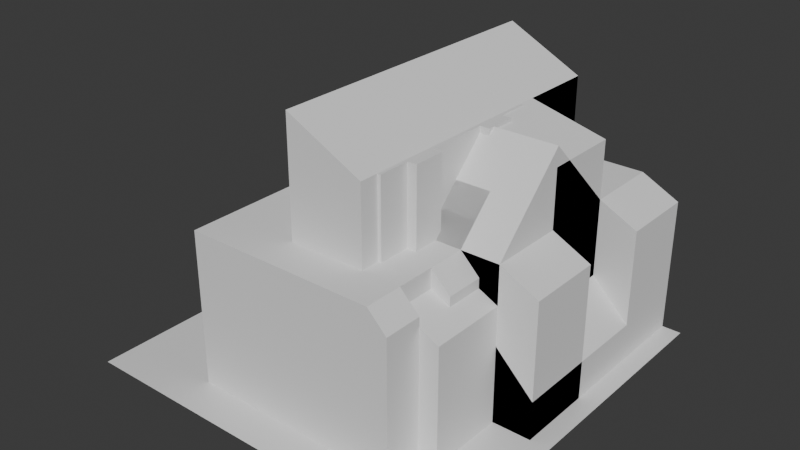 # Source: everything.blend  (saved by Blender 4.2.66; exported with 4.5.12 LTS)
import bpy
from mathutils import Matrix  # noqa: F401  (used for matrix-valued properties, if any)

bpy.ops.wm.read_factory_settings(use_empty=True)
scene = bpy.context.scene
scene.name = 'Scene'

# ---- collections
col_collection = bpy.data.collections.new('Collection'); scene.collection.children.link(col_collection)

# ---- materials (node trees are filled in below, after node groups)
mat_road = bpy.data.materials.new('road')
mat_road.alpha_threshold = 0.0
mat_road.roughness = 0.5
mat_road.line_color = (0.0, 0.0, 0.0, 1.0)
mat_houses = bpy.data.materials.new('houses')

# ---- material node trees
mat_road.use_nodes = True; mat_road.node_tree.nodes.clear()
_N = mat_road.node_tree.nodes; _L = mat_road.node_tree.links
n0 = _N.new('ShaderNodeOutputMaterial'); n0.name = 'Material Output'; n0.location = (300, 300)
n1 = _N.new('ShaderNodeBsdfPrincipled'); n1.name = 'Principled BSDF'; n1.location = (10, 300)
n1.inputs[3].default_value = 1.45
_L.new(n1.outputs[0], n0.inputs[0])
n0.is_active_output = True
mat_houses.use_nodes = True; mat_houses.node_tree.nodes.clear()
_N = mat_houses.node_tree.nodes; _L = mat_houses.node_tree.links
n0 = _N.new('ShaderNodeBsdfPrincipled'); n0.name = 'Principled BSDF'; n0.location = (10, 300)
n1 = _N.new('ShaderNodeOutputMaterial'); n1.name = 'Material Output'; n1.location = (300, 300)
_L.new(n0.outputs[0], n1.inputs[0])
n1.is_active_output = True

# ---- world
world_world = bpy.data.worlds.new('World'); scene.world = world_world
world_world.use_nodes = True; world_world.node_tree.nodes.clear()
_N = world_world.node_tree.nodes; _L = world_world.node_tree.links
n0 = _N.new('ShaderNodeOutputWorld'); n0.name = 'World Output'; n0.location = (300, 300)
n1 = _N.new('ShaderNodeBackground'); n1.name = 'Background'; n1.location = (10, 300)
n1.inputs[0].default_value = (0.05088, 0.05088, 0.05088, 1.0)
_L.new(n1.outputs[0], n0.inputs[0])
n0.is_active_output = True
world_world.color = (0.05088, 0.05088, 0.05088)
world_world.sun_shadow_jitter_overblur = 0.0

# ---- meshes
me_plane = bpy.data.meshes.new('Plane')
me_plane.from_pydata([(0.0, 0.0, 0.0), (4.0, 0.0, 0.0), (0.0, 4.0, 0.0), (4.0, 4.0, 0.0), (0.0, 0.0, 4.0), (4.0, 0.0, 4.0), (0.0, 4.0, 4.0), (4.0, 4.0, 4.0)], [], [(0, 2, 3, 1), (4, 5, 7, 6), (2, 0, 4, 6), (3, 2, 6, 7), (0, 1, 5, 4), (1, 3, 7, 5)])
_uv = me_plane.uv_layers.new(name='UVMap')
_uv.uv.foreach_set('vector', [0.0, 0.0, 0.0, 1.0, 1.0, 1.0, 1.0, 0.0, 0.0, 0.0, 1.0, 0.0, 1.0, 1.0, 0.0, 1.0, 0.0, 1.0, 0.0, 0.0, 0.0, 0.0, 0.0, 1.0, 1.0, 1.0, 0.0, 1.0, 0.0, 1.0, 1.0, 1.0, 0.0, 0.0, 1.0, 0.0, 1.0, 0.0, 0.0, 0.0, 1.0, 0.0, 1.0, 1.0, 1.0, 1.0, 1.0, 0.0])
me_plane.materials.append(mat_road)
me_plane.update()
me_plane_002 = bpy.data.meshes.new('Plane.002')
me_plane_002.from_pydata([(-10.0, -10.0, 0.0), (10.0, -10.0, 0.0), (-10.0, 10.0, 0.0), (10.0, 10.0, 0.0)], [], [(0, 1, 3, 2)])
_uv = me_plane_002.uv_layers.new(name='UVMap')
_uv.uv.foreach_set('vector', [0.0, 0.0, 1.0, 0.0, 1.0, 1.0, 0.0, 1.0])
me_plane_002.materials.append(mat_houses)
me_plane_002.update()
me_circle = bpy.data.meshes.new('Circle')
me_circle.from_pydata([(0.0, 2.0, 0.0), (-1.414, 1.414, 0.0), (-2.0, 0.0, 0.0), (-1.414, -1.414, 0.0), (0.0, -2.0, 0.0), (1.414, -1.414, 0.0), (2.0, 0.0, 0.0), (1.414, 1.414, 0.0), (0.0, 2.0, 2.0), (-1.414, 1.414, 2.0), (-2.0, 0.0, 2.0), (-1.414, -1.414, 2.0), (0.0, -2.0, 2.0), (1.414, -1.414, 2.0), (2.0, 0.0, 2.0), (1.414, 1.414, 2.0)], [], [(1, 0, 7, 6, 5, 4, 3, 2), (9, 10, 11, 12, 13, 14, 15, 8), (4, 5, 13, 12), (2, 3, 11, 10), (0, 1, 9, 8), (7, 0, 8, 15), (5, 6, 14, 13), (3, 4, 12, 11), (1, 2, 10, 9), (6, 7, 15, 14)])
_uv = me_circle.uv_layers.new(name='UVMap')
_uv.uv.foreach_set('vector', [0.0, 0.0, 0.0, 0.0, 0.0, 0.0, 0.0, 0.0, 0.0, 0.0, 0.0, 0.0, 0.0, 0.0, 0.0, 0.0, 0.0, 0.0, 0.0, 0.0, 0.0, 0.0, 0.0, 0.0, 0.0, 0.0, 0.0, 0.0, 0.0, 0.0, 0.0, 0.0, 0.0, 0.0, 0.0, 0.0, 0.0, 0.0, 0.0, 0.0, 0.0, 0.0, 0.0, 0.0, 0.0, 0.0, 0.0, 0.0, 0.0, 0.0, 0.0, 0.0, 0.0, 0.0, 0.0, 0.0, 0.0, 0.0, 0.0, 0.0, 0.0, 0.0, 0.0, 0.0, 0.0, 0.0, 0.0, 0.0, 0.0, 0.0, 0.0, 0.0, 0.0, 0.0, 0.0, 0.0, 0.0, 0.0, 0.0, 0.0, 0.0, 0.0, 0.0, 0.0, 0.0, 0.0, 0.0, 0.0, 0.0, 0.0, 0.0, 0.0, 0.0, 0.0, 0.0, 0.0])
me_circle.update()
me_cube_001 = bpy.data.meshes.new('Cube.001')
me_cube_001.from_pydata([(-1.0, -0.5, -0.5), (-1.0, -0.25, 0.5), (-1.0, 0.5, -0.5), (-1.0, 0.25, 0.5), (1.0, -0.5, -0.5), (1.0, -0.25, 0.5), (1.0, 0.5, -0.5), (1.0, 0.25, 0.5)], [], [(0, 1, 3, 2), (2, 3, 7, 6), (6, 7, 5, 4), (4, 5, 1, 0), (2, 6, 4, 0), (7, 3, 1, 5)])
_uv = me_cube_001.uv_layers.new(name='UVMap')
_uv.uv.foreach_set('vector', [0.375, 0.0, 0.625, 0.0, 0.625, 0.25, 0.375, 0.25, 0.375, 0.25, 0.625, 0.25, 0.625, 0.5, 0.375, 0.5, 0.375, 0.5, 0.625, 0.5, 0.625, 0.75, 0.375, 0.75, 0.375, 0.75, 0.625, 0.75, 0.625, 1.0, 0.375, 1.0, 0.125, 0.5, 0.375, 0.5, 0.375, 0.75, 0.125, 0.75, 0.625, 0.5, 0.875, 0.5, 0.875, 0.75, 0.625, 0.75])
me_cube_001.update()
me_plane_003 = bpy.data.meshes.new('Plane.003')
me_plane_003.from_pydata([(-6.0, -4.0, 0.0), (0.0, -4.0, 0.0), (-6.0, 0.0, 0.0), (0.0, 0.0, 0.0), (-6.0, 0.0, 6.0), (-6.0, -4.0, 4.0), (0.0, -4.0, 4.0), (0.0, 0.0, 6.0)], [], [(0, 2, 3, 1), (5, 6, 7, 4), (3, 2, 4, 7), (0, 1, 6, 5), (1, 3, 7, 6), (2, 0, 5, 4)])
_uv = me_plane_003.uv_layers.new(name='UVMap')
_uv.uv.foreach_set('vector', [0.0, 0.0, 0.0, 1.0, 1.0, 1.0, 1.0, 0.0, 0.0, 0.0, 1.0, 0.0, 1.0, 1.0, 0.0, 1.0, 1.0, 1.0, 0.0, 1.0, 0.0, 1.0, 1.0, 1.0, 0.0, 0.0, 1.0, 0.0, 1.0, 0.0, 0.0, 0.0, 1.0, 0.0, 1.0, 1.0, 1.0, 1.0, 1.0, 0.0, 0.0, 1.0, 0.0, 0.0, 0.0, 0.0, 0.0, 1.0])
me_plane_003.update()
me_plane_004 = bpy.data.meshes.new('Plane.004')
me_plane_004.from_pydata([(-4.0, -4.0, 0.0), (4.0, -4.0, 0.0), (-4.0, 4.0, 0.0), (4.0, 4.0, 0.0), (-4.0, -4.0, 8.0), (4.0, -4.0, 8.0), (-4.0, 4.0, 8.0), (4.0, 4.0, 8.0), (-4.0, 4.0, 4.0), (4.0, 4.0, 4.0), (4.0, -4.0, 4.0), (-4.0, -4.0, 4.0), (-4.0, 0.0, 0.0), (4.0, 0.0, 0.0), (-4.0, 0.0, 12.0), (4.0, 0.0, 12.0), (-4.0, 0.0, 4.0), (4.0, 0.0, 4.0), (6.0, 0.0, 0.0), (6.0, 4.0, 0.0), (6.0, 4.0, 2.0), (6.0, -4.0, 0.0), (6.0, -4.0, 2.0), (6.0, 0.0, 2.0)], [], [(12, 2, 3, 13), (14, 15, 7, 6), (9, 8, 6, 7), (11, 10, 5, 4), (17, 9, 7, 15), (16, 11, 4, 14), (12, 0, 11, 16), (10, 1, 21, 22), (0, 1, 10, 11), (3, 2, 8, 9), (9, 17, 23, 20), (2, 12, 16, 8), (8, 16, 14, 6), (10, 17, 15, 5), (4, 5, 15, 14), (0, 12, 13, 1), (18, 19, 20, 23), (21, 18, 23, 22), (1, 13, 18, 21), (17, 10, 22, 23), (13, 3, 19, 18), (3, 9, 20, 19)])
_uv = me_plane_004.uv_layers.new(name='UVMap')
_uv.uv.foreach_set('vector', [0.0, 0.5, 0.0, 1.0, 1.0, 1.0, 1.0, 0.5, 0.0, 0.5, 1.0, 0.5, 1.0, 1.0, 0.0, 1.0, 1.0, 1.0, 0.0, 1.0, 0.0, 1.0, 1.0, 1.0, 0.0, 0.0, 1.0, 0.0, 1.0, 0.0, 0.0, 0.0, 1.0, 0.5, 1.0, 1.0, 1.0, 1.0, 1.0, 0.5, 0.0, 0.5, 0.0, 0.0, 0.0, 0.0, 0.0, 0.5, 0.0, 0.5, 0.0, 0.0, 0.0, 0.0, 0.0, 0.5, 1.0, 0.0, 1.0, 0.0, 1.0, 0.0, 1.0, 0.0, 0.0, 0.0, 1.0, 0.0, 1.0, 0.0, 0.0, 0.0, 1.0, 1.0, 0.0, 1.0, 0.0, 1.0, 1.0, 1.0, 1.0, 1.0, 1.0, 0.5, 1.0, 0.5, 1.0, 1.0, 0.0, 1.0, 0.0, 0.5, 0.0, 0.5, 0.0, 1.0, 0.0, 1.0, 0.0, 0.5, 0.0, 0.5, 0.0, 1.0, 1.0, 0.0, 1.0, 0.5, 1.0, 0.5, 1.0, 0.0, 0.0, 0.0, 1.0, 0.0, 1.0, 0.5, 0.0, 0.5, 0.0, 0.0, 0.0, 0.5, 1.0, 0.5, 1.0, 0.0, 1.0, 0.5, 1.0, 1.0, 1.0, 1.0, 1.0, 0.5, 1.0, 0.0, 1.0, 0.5, 1.0, 0.5, 1.0, 0.0, 1.0, 0.0, 1.0, 0.5, 1.0, 0.5, 1.0, 0.0, 1.0, 0.5, 1.0, 0.0, 1.0, 0.0, 1.0, 0.5, 1.0, 0.5, 1.0, 1.0, 1.0, 1.0, 1.0, 0.5, 1.0, 1.0, 1.0, 1.0, 1.0, 1.0, 1.0, 1.0])
me_plane_004.update()
me_plane_005 = bpy.data.meshes.new('Plane.005')
me_plane_005.from_pydata([(-4.0, -8.0, 0.0), (4.0, -8.0, 0.0), (-4.0, 8.0, 0.0), (4.0, 8.0, 0.0), (-4.0, 0.0, 0.0), (4.0, 0.0, 0.0), (-4.0, 0.0, 8.0), (-4.0, -8.0, 8.0), (4.0, -8.0, 6.0), (4.0, 0.0, 6.0), (4.0, 8.0, 6.0), (-4.0, 8.0, 8.0), (0.0, -8.0, 0.0), (0.0, 8.0, 0.0), (0.0, 0.0, 0.0), (0.0, -8.0, 8.0), (0.0, 8.0, 8.0), (0.0, 0.0, 8.0), (-4.0, 0.0, 14.0), (-4.0, -8.0, 14.0), (0.0, 8.0, 12.0), (-4.0, 8.0, 14.0), (0.0, 0.0, 12.0), (0.0, -8.0, 12.0)], [], [(14, 13, 3, 5), (12, 14, 5, 1), (17, 9, 10, 16), (15, 8, 9, 17), (2, 4, 6, 11), (5, 3, 10, 9), (4, 0, 7, 6), (1, 5, 9, 8), (13, 2, 11, 16), (12, 1, 8, 15), (0, 12, 15, 7), (3, 13, 16, 10), (15, 17, 22, 23), (16, 11, 21, 20), (0, 4, 14, 12), (4, 2, 13, 14), (19, 23, 22, 18), (18, 22, 20, 21), (11, 6, 18, 21), (17, 16, 20, 22), (6, 7, 19, 18), (7, 15, 23, 19)])
_uv = me_plane_005.uv_layers.new(name='UVMap')
_uv.uv.foreach_set('vector', [0.5, 0.5, 0.5, 1.0, 1.0, 1.0, 1.0, 0.5, 0.5, 0.0, 0.5, 0.5, 1.0, 0.5, 1.0, 0.0, 0.5, 0.5, 1.0, 0.5, 1.0, 1.0, 0.5, 1.0, 0.5, 0.0, 1.0, 0.0, 1.0, 0.5, 0.5, 0.5, 0.0, 1.0, 0.0, 0.5, 0.0, 0.5, 0.0, 1.0, 1.0, 0.5, 1.0, 1.0, 1.0, 1.0, 1.0, 0.5, 0.0, 0.5, 0.0, 0.0, 0.0, 0.0, 0.0, 0.5, 1.0, 0.0, 1.0, 0.5, 1.0, 0.5, 1.0, 0.0, 0.5, 1.0, 0.0, 1.0, 0.0, 1.0, 0.5, 1.0, 0.5, 0.0, 1.0, 0.0, 1.0, 0.0, 0.5, 0.0, 0.0, 0.0, 0.5, 0.0, 0.5, 0.0, 0.0, 0.0, 1.0, 1.0, 0.5, 1.0, 0.5, 1.0, 1.0, 1.0, 0.5, 0.0, 0.5, 0.5, 0.5, 0.5, 0.5, 0.0, 0.5, 1.0, 0.0, 1.0, 0.0, 1.0, 0.5, 1.0, 0.0, 0.0, 0.0, 0.5, 0.5, 0.5, 0.5, 0.0, 0.0, 0.5, 0.0, 1.0, 0.5, 1.0, 0.5, 0.5, 0.0, 0.0, 0.5, 0.0, 0.5, 0.5, 0.0, 0.5, 0.0, 0.5, 0.5, 0.5, 0.5, 1.0, 0.0, 1.0, 0.0, 1.0, 0.0, 0.5, 0.0, 0.5, 0.0, 1.0, 0.5, 0.5, 0.5, 1.0, 0.5, 1.0, 0.5, 0.5, 0.0, 0.5, 0.0, 0.0, 0.0, 0.0, 0.0, 0.5, 0.0, 0.0, 0.5, 0.0, 0.5, 0.0, 0.0, 0.0])
me_plane_005.update()
me_plane_006 = bpy.data.meshes.new('Plane.006')
me_plane_006.from_pydata([(-4.0, -4.0, 0.0), (4.0, -4.0, 0.0), (-4.0, 4.0, 0.0), (4.0, 4.0, 0.0), (-4.0, 4.0, 8.0), (-4.0, -4.0, 8.0), (4.0, -4.0, 8.0), (4.0, 4.0, 8.0), (-4.0, 0.0, 0.0), (4.0, 0.0, 0.0), (-4.0, 0.0, 8.0), (4.0, 0.0, 8.0), (4.0, 8.0, 0.0), (-4.0, 8.0, 0.0), (4.0, 8.0, 8.0), (-4.0, 8.0, 8.0), (6.0, 4.0, 7.0), (6.0, 4.0, 0.0), (6.0, -4.0, 0.0), (6.0, -4.0, 7.0), (6.0, 0.0, 0.0), (6.0, 0.0, 7.0), (6.0, 8.0, 7.0), (6.0, 8.0, 0.0), (0.0, -4.0, 0.0), (0.0, 4.0, 0.0), (0.0, -4.0, 8.0), (0.0, 4.0, 8.0), (0.0, 0.0, 8.0), (0.0, 0.0, 0.0), (0.0, 8.0, 0.0), (0.0, 8.0, 8.0), (-4.0, 0.0, 11.0), (-4.0, -4.0, 11.0), (4.0, 0.0, 11.0), (4.0, 4.0, 11.0), (0.0, 4.0, 12.0), (-4.0, 4.0, 11.0), (0.0, 0.0, 12.0), (0.0, 8.0, 12.0), (-4.0, 8.0, 11.0), (0.0, -4.0, 12.0)], [], [(29, 25, 3, 9), (7, 27, 36, 35), (14, 7, 16, 22), (24, 1, 6, 26), (9, 3, 7, 11), (8, 0, 5, 10), (2, 8, 10, 4), (7, 3, 17, 16), (26, 6, 11, 28), (24, 29, 9, 1), (30, 13, 15, 31), (27, 7, 14, 31), (25, 2, 13, 30), (2, 4, 15, 13), (16, 17, 23, 22), (18, 20, 21, 19), (12, 14, 22, 23), (6, 1, 18, 19), (9, 11, 21, 20), (11, 6, 19, 21), (3, 12, 23, 17), (1, 9, 20, 18), (3, 25, 30, 12), (11, 7, 35, 34), (12, 30, 31, 14), (0, 8, 29, 24), (15, 4, 37, 40), (0, 24, 26, 5), (27, 31, 39, 36), (8, 2, 25, 29), (38, 34, 35, 36), (37, 36, 39, 40), (33, 41, 38, 32), (32, 38, 36, 37), (4, 10, 32, 37), (28, 11, 34, 38), (10, 5, 33, 32), (31, 15, 40, 39), (26, 28, 38, 41), (5, 26, 41, 33)])
_uv = me_plane_006.uv_layers.new(name='UVMap')
_uv.uv.foreach_set('vector', [0.5, 0.5, 0.5, 1.0, 1.0, 1.0, 1.0, 0.5, 1.0, 1.0, 0.5, 1.0, 0.5, 1.0, 1.0, 1.0, 1.0, 1.0, 1.0, 1.0, 1.0, 1.0, 1.0, 1.0, 0.5, 0.0, 1.0, 0.0, 1.0, 0.0, 0.5, 0.0, 1.0, 0.5, 1.0, 1.0, 1.0, 1.0, 1.0, 0.5, 0.0, 0.5, 0.0, 0.0, 0.0, 0.0, 0.0, 0.5, 0.0, 1.0, 0.0, 0.5, 0.0, 0.5, 0.0, 1.0, 1.0, 1.0, 1.0, 1.0, 1.0, 1.0, 1.0, 1.0, 0.5, 0.0, 1.0, 0.0, 1.0, 0.5, 0.5, 0.5, 0.5, 0.0, 0.5, 0.5, 1.0, 0.5, 1.0, 0.0, 0.5, 1.0, 0.0, 1.0, 0.0, 1.0, 0.5, 1.0, 0.5, 1.0, 1.0, 1.0, 1.0, 1.0, 0.5, 1.0, 0.5, 1.0, 0.0, 1.0, 0.0, 1.0, 0.5, 1.0, 0.0, 1.0, 0.0, 1.0, 0.0, 1.0, 0.0, 1.0, 1.0, 1.0, 1.0, 1.0, 1.0, 1.0, 1.0, 1.0, 1.0, 0.0, 1.0, 0.5, 1.0, 0.5, 1.0, 0.0, 1.0, 1.0, 1.0, 1.0, 1.0, 1.0, 1.0, 1.0, 1.0, 0.0, 1.0, 0.0, 1.0, 0.0, 1.0, 0.0, 1.0, 0.5, 1.0, 0.5, 1.0, 0.5, 1.0, 0.5, 1.0, 0.5, 1.0, 0.0, 1.0, 0.0, 1.0, 0.5, 1.0, 1.0, 1.0, 1.0, 1.0, 1.0, 1.0, 1.0, 1.0, 0.0, 1.0, 0.5, 1.0, 0.5, 1.0, 0.0, 1.0, 1.0, 0.5, 1.0, 0.5, 1.0, 1.0, 1.0, 1.0, 0.5, 1.0, 1.0, 1.0, 1.0, 1.0, 0.5, 1.0, 1.0, 0.5, 1.0, 0.5, 1.0, 1.0, 1.0, 0.0, 0.0, 0.0, 0.5, 0.5, 0.5, 0.5, 0.0, 0.0, 1.0, 0.0, 1.0, 0.0, 1.0, 0.0, 1.0, 0.0, 0.0, 0.5, 0.0, 0.5, 0.0, 0.0, 0.0, 0.5, 1.0, 0.5, 1.0, 0.5, 1.0, 0.5, 1.0, 0.0, 0.5, 0.0, 1.0, 0.5, 1.0, 0.5, 0.5, 0.5, 0.5, 1.0, 0.5, 1.0, 1.0, 0.5, 1.0, 0.0, 1.0, 0.5, 1.0, 0.5, 1.0, 0.0, 1.0, 0.0, 0.0, 0.5, 0.0, 0.5, 0.5, 0.0, 0.5, 0.0, 0.5, 0.5, 0.5, 0.5, 1.0, 0.0, 1.0, 0.0, 1.0, 0.0, 0.5, 0.0, 0.5, 0.0, 1.0, 0.5, 0.5, 1.0, 0.5, 1.0, 0.5, 0.5, 0.5, 0.0, 0.5, 0.0, 0.0, 0.0, 0.0, 0.0, 0.5, 0.5, 1.0, 0.0, 1.0, 0.0, 1.0, 0.5, 1.0, 0.5, 0.0, 0.5, 0.5, 0.5, 0.5, 0.5, 0.0, 0.0, 0.0, 0.5, 0.0, 0.5, 0.0, 0.0, 0.0])
me_plane_006.update()
me_plane_007 = bpy.data.meshes.new('Plane.007')
me_plane_007.from_pydata([(-5.0, -8.0, 0.0), (5.0, -8.0, 0.0), (-5.0, 8.0, 0.0), (5.0, 8.0, 0.0), (-5.0, 8.0, 4.0), (-5.0, -8.0, 4.0), (5.0, -8.0, 4.0), (5.0, 8.0, 4.0), (-5.0, 8.0, 8.0), (-5.0, -8.0, 8.0), (5.0, -8.0, 8.0), (5.0, 8.0, 8.0), (-5.0, 4.0, 0.0), (-5.0, 0.0, 0.0), (-5.0, -4.0, 0.0), (5.0, -4.0, 0.0), (5.0, 0.0, 0.0), (5.0, 4.0, 0.0), (-5.0, 4.0, 4.0), (-5.0, 0.0, 4.0), (-5.0, -4.0, 4.0), (5.0, -4.0, 4.0), (5.0, 4.0, 4.0), (-5.0, 4.0, 8.0), (-5.0, 0.0, 10.0), (-5.0, -4.0, 8.0), (5.0, -4.0, 8.0), (5.0, 0.0, 10.0), (5.0, 4.0, 8.0), (-5.0, -2.0, 0.0), (5.0, -2.0, 0.0), (-5.0, -2.0, 4.0), (-5.0, -2.0, 8.0), (5.0, -2.0, 8.0), (-5.0, 2.0, 0.0), (5.0, 2.0, 0.0), (-5.0, 2.0, 4.0), (-5.0, 2.0, 8.0), (5.0, 2.0, 8.0), (-5.0, -6.0, 0.0), (-5.0, -6.0, 4.0), (-5.0, -6.0, 8.0), (5.0, -6.0, 0.0), (5.0, -6.0, 4.0), (5.0, -6.0, 8.0), (5.0, 6.0, 0.0), (5.0, 6.0, 4.0), (5.0, 6.0, 8.0), (-5.0, 6.0, 0.0), (-5.0, 6.0, 4.0), (-5.0, 6.0, 8.0), (6.0, -8.0, 4.0), (6.0, -8.0, 0.0), (6.0, -8.0, 7.0), (6.0, -6.0, 0.0), (6.0, -6.0, 4.0), (6.0, -6.0, 7.0), (6.0, 6.0, 0.0), (6.0, 8.0, 0.0), (6.0, 6.0, 4.0), (6.0, 8.0, 4.0), (6.0, 6.0, 7.0), (6.0, 8.0, 7.0), (6.0, 2.0, 0.0), (6.0, 4.0, 0.0), (6.0, 2.0, 4.0), (6.0, 4.0, 4.0), (6.0, 2.0, 7.0), (6.0, 4.0, 7.0), (6.0, -4.0, 0.0), (6.0, -4.0, 4.0), (6.0, -4.0, 7.0), (6.0, -2.0, 0.0), (6.0, -2.0, 4.0), (6.0, -2.0, 7.0), (0.0, -8.0, 0.0), (0.0, 8.0, 0.0), (0.0, -8.0, 4.0), (0.0, 8.0, 4.0), (0.0, -8.0, 8.0), (0.0, 8.0, 8.0), (0.0, -4.0, 8.0), (0.0, 0.0, 10.0), (0.0, 4.0, 8.0), (0.0, -4.0, 0.0), (0.0, 0.0, 0.0), (0.0, 4.0, 0.0), (0.0, -2.0, 0.0), (0.0, -2.0, 8.0), (0.0, 2.0, 0.0), (0.0, 2.0, 8.0), (0.0, -6.0, 0.0), (0.0, -6.0, 8.0), (0.0, 6.0, 8.0), (0.0, 6.0, 0.0), (6.0, 1.043e-07, 0.0), (6.0, 1.043e-07, 4.0), (5.0, 1.043e-07, 5.0), (5.0, -2.0, 5.0), (5.0, 2.0, 5.0)], [], [(94, 76, 3, 45), (46, 45, 57, 59), (3, 7, 60, 58), (39, 0, 5, 40), (76, 2, 4, 78), (75, 1, 6, 77), (93, 47, 11, 80), (40, 5, 9, 41), (78, 4, 8, 80), (77, 6, 10, 79), (49, 18, 23, 50), (36, 19, 24, 37), (31, 20, 25, 32), (92, 44, 26, 81), (88, 33, 27, 82), (90, 38, 28, 83), (48, 12, 18, 49), (34, 13, 19, 36), (29, 14, 20, 31), (42, 15, 21, 43), (95, 63, 65, 96), (21, 15, 69, 70), (43, 21, 26, 44), (98, 97, 27, 33), (72, 95, 96, 73), (91, 84, 15, 42), (87, 85, 16, 30), (89, 86, 17, 35), (84, 87, 30, 15), (15, 30, 72, 69), (26, 21, 70, 71), (13, 29, 31, 19), (81, 26, 33, 88), (19, 31, 32, 24), (85, 89, 35, 16), (97, 99, 38, 27), (30, 16, 95, 72), (12, 34, 36, 18), (82, 27, 38, 90), (18, 36, 37, 23), (75, 91, 42, 1), (44, 10, 53, 56), (43, 44, 56, 55), (79, 10, 44, 92), (20, 40, 41, 25), (14, 39, 40, 20), (2, 48, 49, 4), (4, 49, 50, 8), (83, 28, 47, 93), (17, 45, 46, 22), (22, 46, 47, 28), (86, 94, 45, 17), (51, 55, 56, 53), (52, 54, 55, 51), (10, 6, 51, 53), (1, 42, 54, 52), (42, 43, 55, 54), (6, 1, 52, 51), (59, 60, 62, 61), (57, 58, 60, 59), (45, 3, 58, 57), (7, 11, 62, 60), (47, 46, 59, 61), (11, 47, 61, 62), (63, 64, 66, 65), (65, 66, 68, 67), (70, 73, 74, 71), (69, 72, 73, 70), (28, 38, 67, 68), (33, 26, 71, 74), (38, 99, 65, 67), (22, 28, 68, 66), (16, 35, 63, 95), (35, 17, 64, 63), (17, 22, 66, 64), (98, 33, 74, 73), (12, 48, 94, 86), (23, 83, 93, 50), (9, 79, 92, 41), (0, 39, 91, 75), (24, 82, 90, 37), (13, 34, 89, 85), (25, 81, 88, 32), (14, 29, 87, 84), (34, 12, 86, 89), (29, 13, 85, 87), (39, 14, 84, 91), (37, 90, 83, 23), (32, 88, 82, 24), (41, 92, 81, 25), (5, 77, 79, 9), (7, 78, 80, 11), (50, 93, 80, 8), (0, 75, 77, 5), (3, 76, 78, 7), (48, 2, 76, 94), (73, 96, 97, 98), (96, 65, 99, 97)])
_uv = me_plane_007.uv_layers.new(name='UVMap')
_uv.uv.foreach_set('vector', [0.5, 0.875, 0.5, 1.0, 1.0, 1.0, 1.0, 0.875, 1.0, 0.875, 1.0, 0.875, 1.0, 0.875, 1.0, 0.875, 1.0, 1.0, 1.0, 1.0, 1.0, 1.0, 1.0, 1.0, 0.0, 0.125, 0.0, 0.0, 0.0, 0.0, 0.0, 0.125, 0.5, 1.0, 0.0, 1.0, 0.0, 1.0, 0.5, 1.0, 0.5, 0.0, 1.0, 0.0, 1.0, 0.0, 0.5, 0.0, 0.5, 0.875, 1.0, 0.875, 1.0, 1.0, 0.5, 1.0, 0.0, 0.125, 0.0, 0.0, 0.0, 0.0, 0.0, 0.125, 0.5, 1.0, 0.0, 1.0, 0.0, 1.0, 0.5, 1.0, 0.5, 0.0, 1.0, 0.0, 1.0, 0.0, 0.5, 0.0, 0.0, 0.875, 0.0, 0.75, 0.0, 0.75, 0.0, 0.875, 0.0, 0.625, 0.0, 0.5, 0.0, 0.5, 0.0, 0.625, 0.0, 0.375, 0.0, 0.25, 0.0, 0.25, 0.0, 0.375, 0.5, 0.125, 1.0, 0.125, 1.0, 0.25, 0.5, 0.25, 0.5, 0.375, 1.0, 0.375, 1.0, 0.5, 0.5, 0.5, 0.5, 0.625, 1.0, 0.625, 1.0, 0.75, 0.5, 0.75, 0.0, 0.875, 0.0, 0.75, 0.0, 0.75, 0.0, 0.875, 0.0, 0.625, 0.0, 0.5, 0.0, 0.5, 0.0, 0.625, 0.0, 0.375, 0.0, 0.25, 0.0, 0.25, 0.0, 0.375, 1.0, 0.125, 1.0, 0.25, 1.0, 0.25, 1.0, 0.125, 1.0, 0.5, 1.0, 0.625, 1.0, 0.625, 1.0, 0.5, 1.0, 0.25, 1.0, 0.25, 1.0, 0.25, 1.0, 0.25, 1.0, 0.125, 1.0, 0.25, 1.0, 0.25, 1.0, 0.125, 1.0, 0.375, 1.0, 0.5, 1.0, 0.5, 1.0, 0.375, 1.0, 0.375, 1.0, 0.5, 1.0, 0.5, 1.0, 0.375, 0.5, 0.125, 0.5, 0.25, 1.0, 0.25, 1.0, 0.125, 0.5, 0.375, 0.5, 0.5, 1.0, 0.5, 1.0, 0.375, 0.5, 0.625, 0.5, 0.75, 1.0, 0.75, 1.0, 0.625, 0.5, 0.25, 0.5, 0.375, 1.0, 0.375, 1.0, 0.25, 1.0, 0.25, 1.0, 0.375, 1.0, 0.375, 1.0, 0.25, 1.0, 0.25, 1.0, 0.25, 1.0, 0.25, 1.0, 0.25, 0.0, 0.5, 0.0, 0.375, 0.0, 0.375, 0.0, 0.5, 0.5, 0.25, 1.0, 0.25, 1.0, 0.375, 0.5, 0.375, 0.0, 0.5, 0.0, 0.375, 0.0, 0.375, 0.0, 0.5, 0.5, 0.5, 0.5, 0.625, 1.0, 0.625, 1.0, 0.5, 1.0, 0.5, 1.0, 0.625, 1.0, 0.625, 1.0, 0.5, 1.0, 0.375, 1.0, 0.5, 1.0, 0.5, 1.0, 0.375, 0.0, 0.75, 0.0, 0.625, 0.0, 0.625, 0.0, 0.75, 0.5, 0.5, 1.0, 0.5, 1.0, 0.625, 0.5, 0.625, 0.0, 0.75, 0.0, 0.625, 0.0, 0.625, 0.0, 0.75, 0.5, 0.0, 0.5, 0.125, 1.0, 0.125, 1.0, 0.0, 1.0, 0.125, 1.0, 0.0, 1.0, 0.0, 1.0, 0.125, 1.0, 0.125, 1.0, 0.125, 1.0, 0.125, 1.0, 0.125, 0.5, 0.0, 1.0, 0.0, 1.0, 0.125, 0.5, 0.125, 0.0, 0.25, 0.0, 0.125, 0.0, 0.125, 0.0, 0.25, 0.0, 0.25, 0.0, 0.125, 0.0, 0.125, 0.0, 0.25, 0.0, 1.0, 0.0, 0.875, 0.0, 0.875, 0.0, 1.0, 0.0, 1.0, 0.0, 0.875, 0.0, 0.875, 0.0, 1.0, 0.5, 0.75, 1.0, 0.75, 1.0, 0.875, 0.5, 0.875, 1.0, 0.75, 1.0, 0.875, 1.0, 0.875, 1.0, 0.75, 1.0, 0.75, 1.0, 0.875, 1.0, 0.875, 1.0, 0.75, 0.5, 0.75, 0.5, 0.875, 1.0, 0.875, 1.0, 0.75, 1.0, 0.0, 1.0, 0.125, 1.0, 0.125, 1.0, 0.0, 1.0, 0.0, 1.0, 0.125, 1.0, 0.125, 1.0, 0.0, 1.0, 0.0, 1.0, 0.0, 1.0, 0.0, 1.0, 0.0, 1.0, 0.0, 1.0, 0.125, 1.0, 0.125, 1.0, 0.0, 1.0, 0.125, 1.0, 0.125, 1.0, 0.125, 1.0, 0.125, 1.0, 0.0, 1.0, 0.0, 1.0, 0.0, 1.0, 0.0, 1.0, 0.875, 1.0, 1.0, 1.0, 1.0, 1.0, 0.875, 1.0, 0.875, 1.0, 1.0, 1.0, 1.0, 1.0, 0.875, 1.0, 0.875, 1.0, 1.0, 1.0, 1.0, 1.0, 0.875, 1.0, 1.0, 1.0, 1.0, 1.0, 1.0, 1.0, 1.0, 1.0, 0.875, 1.0, 0.875, 1.0, 0.875, 1.0, 0.875, 1.0, 1.0, 1.0, 0.875, 1.0, 0.875, 1.0, 1.0, 1.0, 0.625, 1.0, 0.75, 1.0, 0.75, 1.0, 0.625, 1.0, 0.625, 1.0, 0.75, 1.0, 0.75, 1.0, 0.625, 1.0, 0.25, 1.0, 0.375, 1.0, 0.375, 1.0, 0.25, 1.0, 0.25, 1.0, 0.375, 1.0, 0.375, 1.0, 0.25, 1.0, 0.75, 1.0, 0.625, 1.0, 0.625, 1.0, 0.75, 1.0, 0.375, 1.0, 0.25, 1.0, 0.25, 1.0, 0.375, 1.0, 0.625, 1.0, 0.625, 1.0, 0.625, 1.0, 0.625, 1.0, 0.75, 1.0, 0.75, 1.0, 0.75, 1.0, 0.75, 1.0, 0.5, 1.0, 0.625, 1.0, 0.625, 1.0, 0.5, 1.0, 0.625, 1.0, 0.75, 1.0, 0.75, 1.0, 0.625, 1.0, 0.75, 1.0, 0.75, 1.0, 0.75, 1.0, 0.75, 1.0, 0.375, 1.0, 0.375, 1.0, 0.375, 1.0, 0.375, 0.0, 0.75, 0.0, 0.875, 0.5, 0.875, 0.5, 0.75, 0.0, 0.75, 0.5, 0.75, 0.5, 0.875, 0.0, 0.875, 0.0, 0.0, 0.5, 0.0, 0.5, 0.125, 0.0, 0.125, 0.0, 0.0, 0.0, 0.125, 0.5, 0.125, 0.5, 0.0, 0.0, 0.5, 0.5, 0.5, 0.5, 0.625, 0.0, 0.625, 0.0, 0.5, 0.0, 0.625, 0.5, 0.625, 0.5, 0.5, 0.0, 0.25, 0.5, 0.25, 0.5, 0.375, 0.0, 0.375, 0.0, 0.25, 0.0, 0.375, 0.5, 0.375, 0.5, 0.25, 0.0, 0.625, 0.0, 0.75, 0.5, 0.75, 0.5, 0.625, 0.0, 0.375, 0.0, 0.5, 0.5, 0.5, 0.5, 0.375, 0.0, 0.125, 0.0, 0.25, 0.5, 0.25, 0.5, 0.125, 0.0, 0.625, 0.5, 0.625, 0.5, 0.75, 0.0, 0.75, 0.0, 0.375, 0.5, 0.375, 0.5, 0.5, 0.0, 0.5, 0.0, 0.125, 0.5, 0.125, 0.5, 0.25, 0.0, 0.25, 0.0, 0.0, 0.5, 0.0, 0.5, 0.0, 0.0, 0.0, 1.0, 1.0, 0.5, 1.0, 0.5, 1.0, 1.0, 1.0, 0.0, 0.875, 0.5, 0.875, 0.5, 1.0, 0.0, 1.0, 0.0, 0.0, 0.5, 0.0, 0.5, 0.0, 0.0, 0.0, 1.0, 1.0, 0.5, 1.0, 0.5, 1.0, 1.0, 1.0, 0.0, 0.875, 0.0, 1.0, 0.5, 1.0, 0.5, 0.875, 1.0, 0.375, 1.0, 0.5, 1.0, 0.5, 1.0, 0.375, 1.0, 0.5, 1.0, 0.625, 1.0, 0.625, 1.0, 0.5])
me_plane_007.update()
me_plane_008 = bpy.data.meshes.new('Plane.008')
me_plane_008.from_pydata([(-1.833, -5.0, 0.0), (3.167, -5.0, 0.0), (-1.833, 5.0, 0.0), (3.167, 5.0, 0.0), (-1.833, 5.0, 4.0), (-1.833, -5.0, 4.0), (3.167, -5.0, 4.0), (3.167, 5.0, 4.0), (-1.833, 5.0, 8.0), (-1.833, -5.0, 8.0), (3.167, -5.0, 8.0), (3.167, 5.0, 8.0), (-1.833, 5.0, 12.0), (-1.833, -5.0, 12.0), (3.167, -5.0, 12.0), (3.167, 5.0, 12.0), (-1.833, 3.333, 0.0), (-1.833, 1.667, 0.0), (-1.833, 0.0, 0.0), (-1.833, -1.667, 0.0), (-1.833, -3.333, 0.0), (3.167, -3.333, 0.0), (3.167, -1.667, 0.0), (3.167, 0.0, 0.0), (3.167, 1.667, 0.0), (3.167, 3.333, 0.0), (-1.833, 3.333, 4.0), (-1.833, 1.667, 4.0), (-1.833, 0.0, 4.0), (-1.833, -1.667, 4.0), (-1.833, -3.333, 4.0), (3.167, -3.333, 4.0), (3.167, -1.667, 4.0), (3.167, 0.0, 4.0), (3.167, 1.667, 4.0), (3.167, 3.333, 4.0), (-1.833, 3.333, 8.0), (-1.833, 1.667, 8.0), (-1.833, 0.0, 8.0), (-1.833, -1.667, 8.0), (-1.833, -3.333, 8.0), (3.167, -3.333, 8.0), (3.167, -1.667, 8.0), (3.167, 0.0, 8.0), (3.167, 1.667, 8.0), (3.167, 3.333, 8.0), (-1.833, 3.333, 12.0), (-1.833, 1.667, 12.0), (-1.833, 0.0, 12.0), (-1.833, -1.667, 12.0), (-1.833, -3.333, 12.0), (3.167, -3.333, 12.0), (3.167, -1.667, 12.0), (3.167, 0.0, 12.0), (3.167, 1.667, 12.0), (3.167, 3.333, 12.0), (3.667, -3.333, 0.0), (3.667, -1.667, 0.0), (3.667, 1.667, 0.0), (3.667, 3.333, 0.0), (3.667, -3.333, 4.0), (3.667, -1.667, 4.0), (3.667, 1.667, 4.0), (3.667, 3.333, 4.0), (3.667, -3.333, 8.0), (3.667, -1.667, 8.0), (3.667, 1.667, 8.0), (3.667, 3.333, 8.0), (3.667, -3.333, 12.0), (3.667, -1.667, 12.0), (3.667, 1.667, 12.0), (3.667, 3.333, 12.0)], [], [(16, 2, 3, 25), (35, 7, 11, 45), (25, 3, 7, 35), (20, 0, 5, 30), (3, 2, 4, 7), (0, 1, 6, 5), (11, 8, 12, 15), (30, 5, 9, 40), (7, 4, 8, 11), (5, 6, 10, 9), (46, 55, 15, 12), (9, 10, 14, 13), (45, 11, 15, 55), (40, 9, 13, 50), (8, 36, 46, 12), (36, 37, 47, 46), (37, 38, 48, 47), (38, 39, 49, 48), (39, 40, 50, 49), (10, 41, 51, 14), (35, 45, 67, 63), (42, 43, 53, 52), (43, 44, 54, 53), (22, 32, 61, 57), (13, 14, 51, 50), (50, 51, 52, 49), (49, 52, 53, 48), (48, 53, 54, 47), (47, 54, 55, 46), (4, 26, 36, 8), (26, 27, 37, 36), (27, 28, 38, 37), (28, 29, 39, 38), (29, 30, 40, 39), (2, 16, 26, 4), (16, 17, 27, 26), (17, 18, 28, 27), (18, 19, 29, 28), (19, 20, 30, 29), (1, 21, 31, 6), (52, 51, 68, 69), (22, 23, 33, 32), (23, 24, 34, 33), (44, 34, 62, 66), (6, 31, 41, 10), (21, 22, 57, 56), (32, 33, 43, 42), (33, 34, 44, 43), (31, 21, 56, 60), (0, 20, 21, 1), (20, 19, 22, 21), (19, 18, 23, 22), (18, 17, 24, 23), (17, 16, 25, 24), (64, 65, 69, 68), (66, 67, 71, 70), (56, 57, 61, 60), (58, 59, 63, 62), (60, 61, 65, 64), (62, 63, 67, 66), (51, 41, 64, 68), (34, 24, 58, 62), (24, 25, 59, 58), (42, 52, 69, 65), (55, 54, 70, 71), (25, 35, 63, 59), (41, 31, 60, 64), (54, 44, 66, 70), (32, 42, 65, 61), (45, 55, 71, 67)])
_uv = me_plane_008.uv_layers.new(name='UVMap')
_uv.uv.foreach_set('vector', [0.0, 0.8333, 0.0, 1.0, 1.0, 1.0, 1.0, 0.8333, 1.0, 0.8333, 1.0, 1.0, 1.0, 1.0, 1.0, 0.8333, 1.0, 0.8333, 1.0, 1.0, 1.0, 1.0, 1.0, 0.8333, 0.0, 0.1667, 0.0, 0.0, 0.0, 0.0, 0.0, 0.1667, 1.0, 1.0, 0.0, 1.0, 0.0, 1.0, 1.0, 1.0, 0.0, 0.0, 1.0, 0.0, 1.0, 0.0, 0.0, 0.0, 1.0, 1.0, 0.0, 1.0, 0.0, 1.0, 1.0, 1.0, 0.0, 0.1667, 0.0, 0.0, 0.0, 0.0, 0.0, 0.1667, 1.0, 1.0, 0.0, 1.0, 0.0, 1.0, 1.0, 1.0, 0.0, 0.0, 1.0, 0.0, 1.0, 0.0, 0.0, 0.0, 0.0, 0.8333, 1.0, 0.8333, 1.0, 1.0, 0.0, 1.0, 0.0, 0.0, 1.0, 0.0, 1.0, 0.0, 0.0, 0.0, 1.0, 0.8333, 1.0, 1.0, 1.0, 1.0, 1.0, 0.8333, 0.0, 0.1667, 0.0, 0.0, 0.0, 0.0, 0.0, 0.1667, 0.0, 1.0, 0.0, 0.8333, 0.0, 0.8333, 0.0, 1.0, 0.0, 0.8333, 0.0, 0.6667, 0.0, 0.6667, 0.0, 0.8333, 0.0, 0.6667, 0.0, 0.5, 0.0, 0.5, 0.0, 0.6667, 0.0, 0.5, 0.0, 0.3333, 0.0, 0.3333, 0.0, 0.5, 0.0, 0.3333, 0.0, 0.1667, 0.0, 0.1667, 0.0, 0.3333, 1.0, 0.0, 1.0, 0.1667, 1.0, 0.1667, 1.0, 0.0, 1.0, 0.8333, 1.0, 0.8333, 1.0, 0.8333, 1.0, 0.8333, 1.0, 0.3333, 1.0, 0.5, 1.0, 0.5, 1.0, 0.3333, 1.0, 0.5, 1.0, 0.6667, 1.0, 0.6667, 1.0, 0.5, 1.0, 0.3333, 1.0, 0.3333, 1.0, 0.3333, 1.0, 0.3333, 0.0, 0.0, 1.0, 0.0, 1.0, 0.1667, 0.0, 0.1667, 0.0, 0.1667, 1.0, 0.1667, 1.0, 0.3333, 0.0, 0.3333, 0.0, 0.3333, 1.0, 0.3333, 1.0, 0.5, 0.0, 0.5, 0.0, 0.5, 1.0, 0.5, 1.0, 0.6667, 0.0, 0.6667, 0.0, 0.6667, 1.0, 0.6667, 1.0, 0.8333, 0.0, 0.8333, 0.0, 1.0, 0.0, 0.8333, 0.0, 0.8333, 0.0, 1.0, 0.0, 0.8333, 0.0, 0.6667, 0.0, 0.6667, 0.0, 0.8333, 0.0, 0.6667, 0.0, 0.5, 0.0, 0.5, 0.0, 0.6667, 0.0, 0.5, 0.0, 0.3333, 0.0, 0.3333, 0.0, 0.5, 0.0, 0.3333, 0.0, 0.1667, 0.0, 0.1667, 0.0, 0.3333, 0.0, 1.0, 0.0, 0.8333, 0.0, 0.8333, 0.0, 1.0, 0.0, 0.8333, 0.0, 0.6667, 0.0, 0.6667, 0.0, 0.8333, 0.0, 0.6667, 0.0, 0.5, 0.0, 0.5, 0.0, 0.6667, 0.0, 0.5, 0.0, 0.3333, 0.0, 0.3333, 0.0, 0.5, 0.0, 0.3333, 0.0, 0.1667, 0.0, 0.1667, 0.0, 0.3333, 1.0, 0.0, 1.0, 0.1667, 1.0, 0.1667, 1.0, 0.0, 1.0, 0.3333, 1.0, 0.1667, 1.0, 0.1667, 1.0, 0.3333, 1.0, 0.3333, 1.0, 0.5, 1.0, 0.5, 1.0, 0.3333, 1.0, 0.5, 1.0, 0.6667, 1.0, 0.6667, 1.0, 0.5, 1.0, 0.6667, 1.0, 0.6667, 1.0, 0.6667, 1.0, 0.6667, 1.0, 0.0, 1.0, 0.1667, 1.0, 0.1667, 1.0, 0.0, 1.0, 0.1667, 1.0, 0.3333, 1.0, 0.3333, 1.0, 0.1667, 1.0, 0.3333, 1.0, 0.5, 1.0, 0.5, 1.0, 0.3333, 1.0, 0.5, 1.0, 0.6667, 1.0, 0.6667, 1.0, 0.5, 1.0, 0.1667, 1.0, 0.1667, 1.0, 0.1667, 1.0, 0.1667, 0.0, 0.0, 0.0, 0.1667, 1.0, 0.1667, 1.0, 0.0, 0.0, 0.1667, 0.0, 0.3333, 1.0, 0.3333, 1.0, 0.1667, 0.0, 0.3333, 0.0, 0.5, 1.0, 0.5, 1.0, 0.3333, 0.0, 0.5, 0.0, 0.6667, 1.0, 0.6667, 1.0, 0.5, 0.0, 0.6667, 0.0, 0.8333, 1.0, 0.8333, 1.0, 0.6667, 1.0, 0.1667, 1.0, 0.3333, 1.0, 0.3333, 1.0, 0.1667, 1.0, 0.6667, 1.0, 0.8333, 1.0, 0.8333, 1.0, 0.6667, 1.0, 0.1667, 1.0, 0.3333, 1.0, 0.3333, 1.0, 0.1667, 1.0, 0.6667, 1.0, 0.8333, 1.0, 0.8333, 1.0, 0.6667, 1.0, 0.1667, 1.0, 0.3333, 1.0, 0.3333, 1.0, 0.1667, 1.0, 0.6667, 1.0, 0.8333, 1.0, 0.8333, 1.0, 0.6667, 1.0, 0.1667, 1.0, 0.1667, 1.0, 0.1667, 1.0, 0.1667, 1.0, 0.6667, 1.0, 0.6667, 1.0, 0.6667, 1.0, 0.6667, 1.0, 0.6667, 1.0, 0.8333, 1.0, 0.8333, 1.0, 0.6667, 1.0, 0.3333, 1.0, 0.3333, 1.0, 0.3333, 1.0, 0.3333, 1.0, 0.8333, 1.0, 0.6667, 1.0, 0.6667, 1.0, 0.8333, 1.0, 0.8333, 1.0, 0.8333, 1.0, 0.8333, 1.0, 0.8333, 1.0, 0.1667, 1.0, 0.1667, 1.0, 0.1667, 1.0, 0.1667, 1.0, 0.6667, 1.0, 0.6667, 1.0, 0.6667, 1.0, 0.6667, 1.0, 0.3333, 1.0, 0.3333, 1.0, 0.3333, 1.0, 0.3333, 1.0, 0.8333, 1.0, 0.8333, 1.0, 0.8333, 1.0, 0.8333])
me_plane_008.update()
me_plane_009 = bpy.data.meshes.new('Plane.009')
me_plane_009.from_pydata([(-1.3, -3.0, 0.0), (1.295, -3.0, 0.0), (-1.3, 3.0, 0.0), (1.295, 3.0, 0.0), (-1.3, 3.0, 1.296), (-1.3, -3.0, 1.0), (1.295, -3.0, 1.0), (1.295, 3.0, 1.296), (-1.3, 1.0, 0.0), (-1.3, -1.0, 0.0), (1.295, -1.0, 0.0), (1.295, 1.0, 0.0), (-1.3, 1.262, 1.296), (-1.45, -1.348, 1.258), (1.146, -1.348, 1.258), (1.295, 1.262, 1.296), (-1.3, 1.0, 2.005), (-1.3, -1.0, 2.005), (1.295, -1.0, 2.005), (1.295, 1.0, 2.005)], [], [(8, 2, 3, 11), (12, 15, 7, 4), (11, 3, 7, 15), (9, 0, 5, 13), (3, 2, 4, 7), (0, 1, 6, 5), (2, 8, 12, 4), (8, 9, 13, 12), (1, 10, 14, 6), (10, 11, 15, 14), (5, 6, 14, 13), (14, 15, 19, 18), (0, 9, 10, 1), (9, 8, 11, 10), (17, 18, 19, 16), (12, 13, 17, 16), (13, 14, 18, 17), (15, 12, 16, 19)])
_uv = me_plane_009.uv_layers.new(name='UVMap')
_uv.uv.foreach_set('vector', [0.0, 0.6667, 0.0, 1.0, 1.0, 1.0, 1.0, 0.6667, 0.0, 0.7103, 1.0, 0.7103, 1.0, 1.0, 0.0, 1.0, 1.0, 0.6667, 1.0, 1.0, 1.0, 1.0, 1.0, 0.7103, 0.0, 0.3333, 0.0, 0.0, 0.0, 0.0, 0.0, 0.3333, 1.0, 1.0, 0.0, 1.0, 0.0, 1.0, 1.0, 1.0, 0.0, 0.0, 1.0, 0.0, 1.0, 0.0, 0.0, 0.0, 0.0, 1.0, 0.0, 0.6667, 0.0, 0.7103, 0.0, 1.0, 0.0, 0.6667, 0.0, 0.3333, 0.0, 0.3333, 0.0, 0.7103, 1.0, 0.0, 1.0, 0.3333, 1.0, 0.3333, 1.0, 0.0, 1.0, 0.3333, 1.0, 0.6667, 1.0, 0.7103, 1.0, 0.3333, 0.0, 0.0, 1.0, 0.0, 1.0, 0.3333, 0.0, 0.3333, 1.0, 0.3333, 1.0, 0.7103, 1.0, 0.6667, 1.0, 0.3333, 0.0, 0.0, 0.0, 0.3333, 1.0, 0.3333, 1.0, 0.0, 0.0, 0.3333, 0.0, 0.6667, 1.0, 0.6667, 1.0, 0.3333, 0.0, 0.3333, 1.0, 0.3333, 1.0, 0.6667, 0.0, 0.6667, 0.0, 0.7103, 0.0, 0.3333, 0.0, 0.3333, 0.0, 0.6667, 0.0, 0.3333, 1.0, 0.3333, 1.0, 0.3333, 0.0, 0.3333, 1.0, 0.7103, 0.0, 0.7103, 0.0, 0.6667, 1.0, 0.6667])
me_plane_009.update()
me_plane_010 = bpy.data.meshes.new('Plane.010')
me_plane_010.from_pydata([(-0.45, -4.0, 0.0), (0.45, -4.0, 0.0), (-0.45, 4.0, 0.0), (0.45, 4.0, 0.0), (-0.45, 2.0, 0.0), (-0.45, 0.0, 0.0), (-0.45, -2.0, 0.0), (0.45, -2.0, 0.0), (0.45, 0.0, 0.0), (0.45, 2.0, 0.0), (-0.45, -2.0, 2.0), (-0.45, -4.0, 2.0), (0.45, -4.0, 2.0), (0.45, 2.0, 2.0), (0.45, 4.0, 2.0), (-0.45, 4.0, 2.0), (-0.45, 2.0, 2.0), (-0.45, 0.0, 2.0), (0.45, -2.0, 2.0), (0.45, 0.0, 2.0), (-0.45, -3.0, 0.0), (0.45, -3.0, 0.0), (-0.45, -3.0, 2.0), (0.45, -3.0, 2.0), (0.45, 3.0, 0.0), (-0.45, 3.0, 0.0), (0.45, 3.0, 2.0), (-0.45, 3.0, 2.0), (-0.45, 3.0, 2.25), (-0.45, 2.0, 2.25), (0.45, -3.0, 2.25), (0.45, -2.0, 2.25), (-0.45, -2.0, 2.25), (0.45, 2.0, 2.25), (-0.45, -3.0, 2.25), (0.45, 3.0, 2.25)], [], [(25, 2, 3, 24), (20, 6, 7, 21), (6, 5, 8, 7), (5, 4, 9, 8), (27, 26, 14, 15), (27, 16, 29, 28), (10, 18, 19, 17), (17, 19, 13, 16), (20, 0, 11, 22), (21, 7, 18, 23), (25, 4, 16, 27), (0, 1, 12, 11), (7, 8, 19, 18), (4, 5, 17, 16), (24, 3, 14, 26), (8, 9, 13, 19), (5, 6, 10, 17), (3, 2, 15, 14), (1, 21, 23, 12), (6, 20, 22, 10), (11, 12, 23, 22), (0, 20, 21, 1), (9, 24, 26, 13), (2, 25, 27, 15), (26, 27, 28, 35), (4, 25, 24, 9), (34, 30, 31, 32), (29, 33, 35, 28), (13, 26, 35, 33), (22, 23, 30, 34), (23, 18, 31, 30), (10, 22, 34, 32), (16, 13, 33, 29), (18, 10, 32, 31)])
_uv = me_plane_010.uv_layers.new(name='UVMap')
_uv.uv.foreach_set('vector', [0.0, 0.875, 0.0, 1.0, 1.0, 1.0, 1.0, 0.875, 0.0, 0.125, 0.0, 0.25, 1.0, 0.25, 1.0, 0.125, 0.0, 0.25, 0.0, 0.5, 1.0, 0.5, 1.0, 0.25, 0.0, 0.5, 0.0, 0.75, 1.0, 0.75, 1.0, 0.5, 0.0, 0.875, 1.0, 0.875, 1.0, 1.0, 0.0, 1.0, 0.0, 0.875, 0.0, 0.75, 0.0, 0.75, 0.0, 0.875, 0.0, 0.25, 1.0, 0.25, 1.0, 0.5, 0.0, 0.5, 0.0, 0.5, 1.0, 0.5, 1.0, 0.75, 0.0, 0.75, 0.0, 0.125, 0.0, 0.0, 0.0, 0.0, 0.0, 0.125, 1.0, 0.125, 1.0, 0.25, 1.0, 0.25, 1.0, 0.125, 0.0, 0.875, 0.0, 0.75, 0.0, 0.75, 0.0, 0.875, 0.0, 0.0, 1.0, 0.0, 1.0, 0.0, 0.0, 0.0, 1.0, 0.25, 1.0, 0.5, 1.0, 0.5, 1.0, 0.25, 0.0, 0.75, 0.0, 0.5, 0.0, 0.5, 0.0, 0.75, 1.0, 0.875, 1.0, 1.0, 1.0, 1.0, 1.0, 0.875, 1.0, 0.5, 1.0, 0.75, 1.0, 0.75, 1.0, 0.5, 0.0, 0.5, 0.0, 0.25, 0.0, 0.25, 0.0, 0.5, 1.0, 1.0, 0.0, 1.0, 0.0, 1.0, 1.0, 1.0, 1.0, 0.0, 1.0, 0.125, 1.0, 0.125, 1.0, 0.0, 0.0, 0.25, 0.0, 0.125, 0.0, 0.125, 0.0, 0.25, 0.0, 0.0, 1.0, 0.0, 1.0, 0.125, 0.0, 0.125, 0.0, 0.0, 0.0, 0.125, 1.0, 0.125, 1.0, 0.0, 1.0, 0.75, 1.0, 0.875, 1.0, 0.875, 1.0, 0.75, 0.0, 1.0, 0.0, 0.875, 0.0, 0.875, 0.0, 1.0, 1.0, 0.875, 0.0, 0.875, 0.0, 0.875, 1.0, 0.875, 0.0, 0.75, 0.0, 0.875, 1.0, 0.875, 1.0, 0.75, 0.0, 0.125, 1.0, 0.125, 1.0, 0.25, 0.0, 0.25, 0.0, 0.75, 1.0, 0.75, 1.0, 0.875, 0.0, 0.875, 1.0, 0.75, 1.0, 0.875, 1.0, 0.875, 1.0, 0.75, 0.0, 0.125, 1.0, 0.125, 1.0, 0.125, 0.0, 0.125, 1.0, 0.125, 1.0, 0.25, 1.0, 0.25, 1.0, 0.125, 0.0, 0.25, 0.0, 0.125, 0.0, 0.125, 0.0, 0.25, 0.0, 0.75, 1.0, 0.75, 1.0, 0.75, 0.0, 0.75, 1.0, 0.25, 0.0, 0.25, 0.0, 0.25, 1.0, 0.25])
me_plane_010.update()

# ---- objects
ob_cube = bpy.data.objects.new('cube', me_plane)
ob_floor = bpy.data.objects.new('floor', me_plane_002)
ob_circle = bpy.data.objects.new('Circle', me_circle)
ob_barricade = bpy.data.objects.new('barricade', me_cube_001)
ob_plane = bpy.data.objects.new('Plane', me_plane_003)
ob_house_a = bpy.data.objects.new('house_a', me_plane_004)
ob_house_2 = bpy.data.objects.new('house_2', me_plane_005)
ob_house_3 = bpy.data.objects.new('house_3', me_plane_006)
ob_plane_001 = bpy.data.objects.new('Plane.001', me_plane_007)
ob_house_b = bpy.data.objects.new('house_b', me_plane_008)
ob_car = bpy.data.objects.new('car', me_plane_009)
ob_fence = bpy.data.objects.new('fence', me_plane_010)

# ---- transforms, parenting, visibility, modifiers, constraints
ob_cube.location = (-2.0, -2.0, 0.0)
ob_floor.location = (0.0, 0.0, 0.0)
ob_circle.location = (-2.0, -2.0, 0.0)
ob_barricade.location = (-2.0, -2.0, 0.0)
ob_plane.location = (3.0, 2.0, 0.0)
ob_house_a.location = (3.0, 2.0, 0.0)
ob_house_2.location = (3.0, 2.0, 0.0)
ob_house_3.location = (3.0, 2.0, 0.0)
ob_plane_001.location = (0.0, 0.0, 0.0)
ob_house_b.location = (0.0, 0.0, 0.0)
ob_car.location = (0.0, 0.0, 0.0)
ob_fence.location = (0.0, 0.0, 0.0)

# ---- collection membership
col_collection.objects.link(ob_cube)
col_collection.objects.link(ob_floor)
col_collection.objects.link(ob_circle)
col_collection.objects.link(ob_barricade)
col_collection.objects.link(ob_plane)
col_collection.objects.link(ob_house_a)
col_collection.objects.link(ob_house_2)
col_collection.objects.link(ob_house_3)
col_collection.objects.link(ob_plane_001)
col_collection.objects.link(ob_house_b)
col_collection.objects.link(ob_car)
col_collection.objects.link(ob_fence)

# ---- scene / render settings (as saved in the file)
scene.frame_start = 1; scene.frame_end = 250; scene.frame_set(1)
scene.render.engine = 'BLENDER_EEVEE_NEXT'
bpy.context.view_layer.update()

# ---- added for rendering (the .blend has no active camera and no usable light): camera, sun
cam_auto = bpy.data.cameras.new('AutoCamera')
cam_auto.lens = 50.0
cam_auto.sensor_width = 36.0
cam_auto.clip_end = 1000.0
ob_auto_camera = bpy.data.objects.new('AutoCamera', cam_auto)
scene.collection.objects.link(ob_auto_camera)
ob_auto_camera.location = (29.4077, -35.2893, 30.2762)
ob_auto_camera.rotation_euler = (1.09748, -7.21219e-08, 0.694738)
scene.camera = ob_auto_camera
light_auto_sun = bpy.data.lights.new('AutoSun', 'SUN')
light_auto_sun.energy = 3.0
light_auto_sun.angle = 0.0523599
ob_auto_sun = bpy.data.objects.new('AutoSun', light_auto_sun)
scene.collection.objects.link(ob_auto_sun)
ob_auto_sun.rotation_euler = (0.872665, 0.174533, 0.523599)
bpy.context.view_layer.update()
